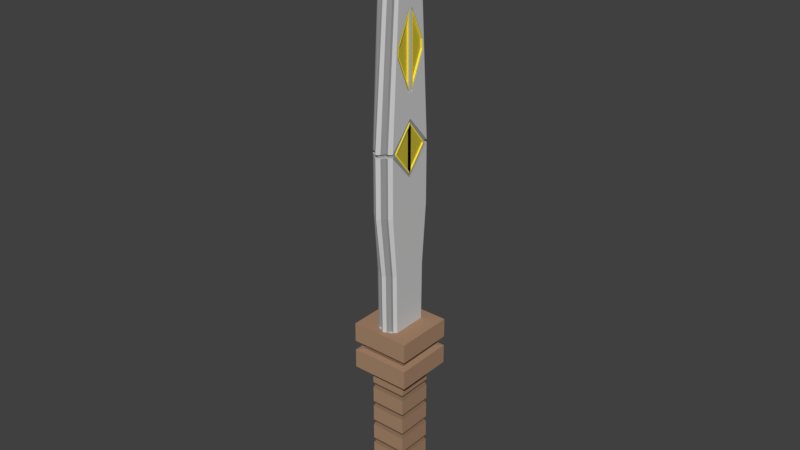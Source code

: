 # Source: Sword01.blend  (saved by Blender 2.79.0; exported with 4.5.12 LTS)
import bpy
from mathutils import Matrix  # noqa: F401  (used for matrix-valued properties, if any)

bpy.ops.wm.read_factory_settings(use_empty=True)
scene = bpy.context.scene
scene.name = 'Scene'

# ---- collections
col_collection_1 = bpy.data.collections.new('Collection 1'); scene.collection.children.link(col_collection_1)

# ---- materials (node trees are filled in below, after node groups)
mat_woodtexture_001 = bpy.data.materials.new('WoodTexture.001')
mat_woodtexture_001.alpha_threshold = 0.0
mat_woodtexture_001.use_transparent_shadow = False
mat_woodtexture_001.diffuse_color = (0.3931, 0.2413, 0.1502, 1.0)
mat_woodtexture_001.roughness = 0.5
mat_woodtexture_001.specular_intensity = 0.0
mat_woodtexture_001.line_color = (0.0, 0.0, 0.0, 1.0)
mat_greyswordtexture_001 = bpy.data.materials.new('GreySwordTexture.001')
mat_greyswordtexture_001.alpha_threshold = 0.0
mat_greyswordtexture_001.use_transparent_shadow = False
mat_greyswordtexture_001.diffuse_color = (0.6038, 0.6038, 0.6038, 1.0)
mat_greyswordtexture_001.roughness = 0.5
mat_greyswordtexture_001.specular_intensity = 0.0
mat_goldtexture_001 = bpy.data.materials.new('GoldTexture.001')
mat_goldtexture_001.alpha_threshold = 0.0
mat_goldtexture_001.use_transparent_shadow = False
mat_goldtexture_001.diffuse_color = (1.0, 0.829, 0.06617, 1.0)
mat_goldtexture_001.roughness = 0.5
mat_goldtexture_001.specular_intensity = 0.0
mat_darkwoodtexture_001 = bpy.data.materials.new('DarkWoodTexture.001')
mat_darkwoodtexture_001.alpha_threshold = 0.0
mat_darkwoodtexture_001.use_transparent_shadow = False
mat_darkwoodtexture_001.diffuse_color = (0.2462, 0.1526, 0.09605, 1.0)
mat_darkwoodtexture_001.roughness = 0.5
mat_darkwoodtexture_001.specular_intensity = 0.0
mat_darkwoodtexture_001.line_color = (0.0, 0.0, 0.0, 1.0)
mat_darkgreyswordtexture_001 = bpy.data.materials.new('DarkGreySwordTexture.001')
mat_darkgreyswordtexture_001.alpha_threshold = 0.0
mat_darkgreyswordtexture_001.use_transparent_shadow = False
mat_darkgreyswordtexture_001.diffuse_color = (0.3185, 0.3185, 0.3185, 1.0)
mat_darkgreyswordtexture_001.roughness = 0.5
mat_darkgreyswordtexture_001.specular_intensity = 0.0
mat_darkgoldtexture_001 = bpy.data.materials.new('DarkGoldTexture.001')
mat_darkgoldtexture_001.alpha_threshold = 0.0
mat_darkgoldtexture_001.use_transparent_shadow = False
mat_darkgoldtexture_001.diffuse_color = (0.5596, 0.4653, 0.03987, 1.0)
mat_darkgoldtexture_001.roughness = 0.5
mat_darkgoldtexture_001.specular_intensity = 0.0

# ---- material node trees

# ---- world
world_world = bpy.data.worlds.new('World'); scene.world = world_world
world_world.color = (0.05088, 0.05088, 0.05088)
world_world.use_sun_shadow = False
world_world.sun_shadow_jitter_overblur = 0.0
world_world.cycles.sampling_method = 'MANUAL'

# ---- meshes
me_cube_001 = bpy.data.meshes.new('Cube.001')
me_cube_001.from_pydata([(0.03031, 0.03031, -0.2512), (0.01739, 0.01739, -0.231), (0.03031, 0.03031, -0.231), (0.01739, 0.01739, -0.1041), (0.02837, 0.02837, -0.1041), (0.01073, 0.01669, -0.05785), (0.02837, 0.02837, -0.05785), (0.01073, 0.01203, 0.2838), (0.02837, 0.02837, -0.07626), (0.02837, 0.02837, -0.0857), (0.02269, 0.02269, -0.0772), (0.02269, 0.02269, -0.08476), (0.01073, 0.02186, 0.05605), (0.01073, 0.01727, -0.0009001), (0.01739, 0.01739, -0.207), (0.01739, 0.01739, -0.2127), (0.01609, 0.01609, -0.2098), (0.01739, 0.01739, -0.1858), (0.01739, 0.01739, -0.1915), (0.01609, 0.01609, -0.1887), (0.01739, 0.01739, -0.1647), (0.01739, 0.01739, -0.1704), (0.01609, 0.01609, -0.1675), (0.01739, 0.01739, -0.1436), (0.01739, 0.01739, -0.1492), (0.01609, 0.01609, -0.1464), (0.01739, 0.01739, -0.1224), (0.01739, 0.01739, -0.1281), (0.01609, 0.01609, -0.1253), (0.01073, 0.02186, 0.1147), (0.01073, 0.02186, 0.1113), (0.009819, 0.01791, 0.1139), (0.009819, 0.01791, 0.1121), (0.009819, 0.02001, 0.1147), (0.009819, 0.02001, 0.1113), (0.01056, 0.01791, 0.1139), (0.01056, 0.01791, 0.1121), (0.01056, -0.001155, 0.1327), (0.01056, -0.001155, 0.09328), (0.01056, 0.01675, 0.1135), (0.01056, 0.001155, 0.1327), (0.01056, 0.001155, 0.09328), (0.01056, 0.01675, 0.1125), (0.009344, -0.001155, 0.1327), (0.009344, -0.001155, 0.09328), (0.009344, 0.01675, 0.1135), (0.009344, 0.001155, 0.1327), (0.009344, 0.01675, 0.1125), (0.009344, 0.001155, 0.09328), (0.01418, 0.02837, -0.0857), (0.01418, 0.02837, -0.07626), (0.01135, 0.02269, -0.08476), (0.01135, 0.02269, -0.0772), (0.008696, 0.01739, -0.207), (0.008696, 0.01739, -0.1858), (0.008696, 0.01739, -0.1647), (0.008696, 0.01739, -0.1436), (0.008696, 0.01739, -0.1224), (0.01515, 0.03031, -0.2512), (0.01515, 0.02833, -0.231), (0.008696, 0.01542, -0.231), (0.008696, 0.01739, -0.1041), (0.01418, 0.02837, -0.1041), (0.01418, 0.02837, -0.05785), (0.008044, 0.01609, -0.2098), (0.008696, 0.01739, -0.2127), (0.008044, 0.01609, -0.1887), (0.008696, 0.01739, -0.1915), (0.008044, 0.01609, -0.1675), (0.008696, 0.01739, -0.1704), (0.008044, 0.01609, -0.1464), (0.008696, 0.01739, -0.1492), (0.008044, 0.01609, -0.1253), (0.008696, 0.01739, -0.1281), (0.002907, 0.02263, -0.0009001), (0.00782, 0.01926, -0.0009001), (0.005363, 0.01897, -0.0009001), (0.003113, 0.02847, 0.05605), (0.007614, 0.02456, 0.05605), (0.005363, 0.02454, 0.05605), (0.00288, 0.02189, -0.05785), (0.007846, 0.0186, -0.05785), (0.007552, 0.02028, -0.05785), (0.005363, 0.01827, -0.05785), (0.002678, 0.01587, 0.2838), (0.008048, 0.01331, 0.2838), (0.005363, 0.01262, 0.2838), (0.003113, 0.02847, 0.1147), (0.007614, 0.02456, 0.1147), (0.005363, 0.02454, 0.1147), (0.007614, 0.02456, 0.1113), (0.003113, 0.02847, 0.1113), (0.005363, 0.02454, 0.1113), (0.002659, 0.02622, 0.1147), (0.00716, 0.02232, 0.1147), (0.004909, 0.0223, 0.1147), (0.00716, 0.02232, 0.1113), (0.002659, 0.02622, 0.1113), (0.004909, 0.0223, 0.1113), (0.01073, 0.01539, 0.2036), (0.01073, 0.0159, 0.1948), (0.002883, 0.02182, 0.204), (0.002907, 0.02252, 0.1946), (0.005363, 0.01891, 0.1946), (0.005363, 0.01825, 0.204), (0.007819, 0.01925, 0.1946), (0.007843, 0.01863, 0.204), (0.01073, 0.01668, 0.204), (0.01073, 0.01722, 0.1946), (0.01073, 0.001301, 0.1609), (0.01073, 0.001301, 0.2328), (0.007046, 0.002058, 0.2295), (0.007046, 0.002058, 0.1646), (0.007046, 0.01464, 0.2034), (0.007046, 0.01514, 0.1949), (0.007046, 0.001301, 0.2328), (0.007046, 0.001301, 0.1609), (0.007046, 0.01539, 0.2036), (0.007046, 0.0159, 0.1948), (0.01096, 0.002835, 0.2261), (0.01096, 0.002835, 0.1684), (0.01096, 0.01388, 0.2032), (0.01096, 0.01435, 0.1951), (0.01096, 0.002058, 0.2295), (0.01096, 0.002058, 0.1646), (0.01096, 0.01464, 0.2034), (0.01096, 0.01514, 0.1949), (0.009187, 0.002835, 0.2261), (0.009187, 0.002835, 0.1684), (0.009187, 0.01388, 0.2032), (0.009187, 0.01435, 0.1951), (0.03031, -0.03031, -0.2512), (0.01739, -0.01739, -0.231), (0.03031, -0.03031, -0.231), (0.01739, -0.01739, -0.1041), (0.02837, -0.02837, -0.1041), (0.01073, -0.01669, -0.05785), (0.02837, -0.02837, -0.05785), (0.01073, -0.01203, 0.2838), (0.02837, -0.02837, -0.07626), (0.02837, -0.02837, -0.0857), (0.02269, -0.02269, -0.0772), (0.02269, -0.02269, -0.08476), (0.01073, -0.02186, 0.05605), (0.01073, -0.01727, -0.0009001), (0.03031, 1.143e-10, -0.2512), (0.03031, 1.143e-10, -0.231), (0.01739, 1.143e-10, -0.231), (0.01739, 1.143e-10, -0.1041), (0.02837, 1.143e-10, -0.1041), (0.02837, 1.143e-10, -0.05785), (0.01073, 1.143e-10, -0.05785), (0.01073, 1.143e-10, 0.3295), (0.02837, 1.143e-10, -0.0857), (0.02837, 1.143e-10, -0.07626), (0.02269, 1.143e-10, -0.08476), (0.02269, 1.143e-10, -0.0772), (0.01073, 1.143e-10, -0.0009001), (0.01073, 1.143e-10, 0.05605), (0.01739, -0.01739, -0.207), (0.01739, -0.01739, -0.2127), (0.01609, -0.01609, -0.2098), (0.01739, -0.01739, -0.1858), (0.01739, -0.01739, -0.1915), (0.01609, -0.01609, -0.1887), (0.01739, -0.01739, -0.1647), (0.01739, -0.01739, -0.1704), (0.01609, -0.01609, -0.1675), (0.01739, -0.01739, -0.1436), (0.01739, -0.01739, -0.1492), (0.01609, -0.01609, -0.1464), (0.01739, -0.01739, -0.1224), (0.01739, -0.01739, -0.1281), (0.01609, -0.01609, -0.1253), (0.01739, 1.143e-10, -0.2127), (0.01739, 1.143e-10, -0.207), (0.01609, 1.143e-10, -0.2098), (0.01739, 1.143e-10, -0.1915), (0.01739, 1.143e-10, -0.1858), (0.01609, 1.143e-10, -0.1887), (0.01739, 1.143e-10, -0.1704), (0.01739, 1.143e-10, -0.1647), (0.01609, 1.143e-10, -0.1675), (0.01739, 1.143e-10, -0.1492), (0.01739, 1.143e-10, -0.1436), (0.01609, 1.143e-10, -0.1464), (0.01739, 1.143e-10, -0.1281), (0.01739, 1.143e-10, -0.1224), (0.01609, 1.143e-10, -0.1253), (0.01073, -0.02186, 0.1147), (0.01073, -0.02186, 0.1113), (0.01073, 1.143e-10, 0.08669), (0.01073, 1.143e-10, 0.1393), (0.009819, 1.143e-10, 0.09003), (0.009819, 1.143e-10, 0.1393), (0.009819, -0.01791, 0.1139), (0.009819, -0.01791, 0.1121), (0.009819, 1.143e-10, 0.136), (0.009819, 1.143e-10, 0.08669), (0.009819, -0.02001, 0.1147), (0.009819, -0.02001, 0.1113), (0.01056, 1.143e-10, 0.09003), (0.01056, 1.143e-10, 0.136), (0.01056, -0.01791, 0.1139), (0.01056, -0.01791, 0.1121), (0.01056, 0.001155, 0.1327), (0.01056, 0.001155, 0.09328), (0.01056, -0.01675, 0.1135), (0.01056, -0.001155, 0.1327), (0.01056, -0.001155, 0.09328), (0.01056, -0.01675, 0.1125), (0.009344, 0.001155, 0.1327), (0.009344, 0.001155, 0.09328), (0.009344, -0.01675, 0.1135), (0.009344, -0.001155, 0.1327), (0.009344, -0.01675, 0.1125), (0.009344, -0.001155, 0.09328), (0.01418, -0.02837, -0.0857), (0.01418, -0.02837, -0.07626), (0.01135, -0.02269, -0.08476), (0.01135, -0.02269, -0.0772), (0.008696, -0.01739, -0.207), (0.008696, -0.01739, -0.1858), (0.008696, -0.01739, -0.1647), (0.008696, -0.01739, -0.1436), (0.008696, -0.01739, -0.1224), (0.01515, -0.03031, -0.2512), (0.01515, -0.02833, -0.231), (0.008696, -0.01542, -0.231), (0.008696, -0.01739, -0.1041), (0.01418, -0.02837, -0.1041), (0.01418, -0.02837, -0.05785), (0.01515, 1.143e-10, -0.2512), (0.008044, -0.01609, -0.2098), (0.008696, -0.01739, -0.2127), (0.008044, -0.01609, -0.1887), (0.008696, -0.01739, -0.1915), (0.008044, -0.01609, -0.1675), (0.008696, -0.01739, -0.1704), (0.008044, -0.01609, -0.1464), (0.008696, -0.01739, -0.1492), (0.008044, -0.01609, -0.1253), (0.008696, -0.01739, -0.1281), (0.002907, -0.02263, -0.0009001), (0.00782, -0.01926, -0.0009001), (0.005363, -0.01897, -0.0009001), (0.003113, -0.02847, 0.05605), (0.007614, -0.02456, 0.05605), (0.005363, -0.02454, 0.05605), (0.008313, 1.143e-10, 0.3295), (0.002413, 1.143e-10, 0.3295), (0.005363, 1.143e-10, 0.3295), (0.00288, -0.02189, -0.05785), (0.007846, -0.0186, -0.05785), (0.007552, -0.02028, -0.05785), (0.005363, -0.01827, -0.05785), (0.002678, -0.01587, 0.2838), (0.008048, -0.01331, 0.2838), (0.005363, -0.01262, 0.2838), (0.003113, -0.02847, 0.1147), (0.007614, -0.02456, 0.1147), (0.005363, -0.02454, 0.1147), (0.007614, -0.02456, 0.1113), (0.003113, -0.02847, 0.1113), (0.005363, -0.02454, 0.1113), (0.002659, -0.02622, 0.1147), (0.00716, -0.02232, 0.1147), (0.004909, -0.0223, 0.1147), (0.00716, -0.02232, 0.1113), (0.002659, -0.02622, 0.1113), (0.004909, -0.0223, 0.1113), (0.01073, -0.01539, 0.2036), (0.01073, -0.0159, 0.1948), (0.01073, 1.143e-10, 0.1546), (0.01073, 1.143e-10, 0.2385), (0.002883, -0.02182, 0.204), (0.002907, -0.02252, 0.1946), (0.005363, -0.01891, 0.1946), (0.005363, -0.01825, 0.204), (0.007819, -0.01925, 0.1946), (0.007843, -0.01863, 0.204), (0.01073, -0.01668, 0.204), (0.01073, -0.01722, 0.1946), (0.01073, -0.001301, 0.1609), (0.01073, -0.001301, 0.2328), (0.007046, -0.002058, 0.2295), (0.007046, -0.002058, 0.1646), (0.007046, -0.01464, 0.2034), (0.007046, -0.01514, 0.1949), (0.007046, -0.001301, 0.2328), (0.007046, -0.001301, 0.1609), (0.007046, -0.01539, 0.2036), (0.007046, -0.0159, 0.1948), (0.01096, -0.002835, 0.2261), (0.01096, -0.002835, 0.1684), (0.01096, -0.01388, 0.2032), (0.01096, -0.01435, 0.1951), (0.01096, -0.002058, 0.2295), (0.01096, -0.002058, 0.1646), (0.01096, -0.01464, 0.2034), (0.01096, -0.01514, 0.1949), (0.009187, -0.002835, 0.2261), (0.009187, -0.002835, 0.1684), (0.009187, -0.01388, 0.2032), (0.009187, -0.01435, 0.1951), (-0.03031, 0.03031, -0.2512), (-0.01739, 0.01739, -0.231), (-0.03031, 0.03031, -0.231), (-0.01739, 0.01739, -0.1041), (-0.02837, 0.02837, -0.1041), (-0.01073, 0.01669, -0.05785), (-0.02837, 0.02837, -0.05785), (-0.01073, 0.01203, 0.2838), (-0.02837, 0.02837, -0.07626), (-0.02837, 0.02837, -0.0857), (-0.02269, 0.02269, -0.0772), (-0.02269, 0.02269, -0.08476), (-0.01073, 0.02186, 0.05605), (-0.01073, 0.01727, -0.0009001), (-0.01739, 0.01739, -0.207), (-0.01739, 0.01739, -0.2127), (-0.01609, 0.01609, -0.2098), (-0.01739, 0.01739, -0.1858), (-0.01739, 0.01739, -0.1915), (-0.01609, 0.01609, -0.1887), (-0.01739, 0.01739, -0.1647), (-0.01739, 0.01739, -0.1704), (-0.01609, 0.01609, -0.1675), (-0.01739, 0.01739, -0.1436), (-0.01739, 0.01739, -0.1492), (-0.01609, 0.01609, -0.1464), (-0.01739, 0.01739, -0.1224), (-0.01739, 0.01739, -0.1281), (-0.01609, 0.01609, -0.1253), (2.41e-09, 0.03031, -0.2512), (2.41e-09, 0.03031, -0.231), (2.41e-09, 0.01739, -0.231), (2.41e-09, 0.01739, -0.1041), (2.41e-09, 0.02837, -0.1041), (2.41e-09, 0.02837, -0.05785), (2.41e-09, 0.02379, -0.05785), (2.41e-09, 0.01715, 0.2838), (2.41e-09, 0.02837, -0.0857), (2.41e-09, 0.02837, -0.07626), (2.41e-09, 0.02269, -0.08476), (2.41e-09, 0.02269, -0.0772), (2.41e-09, 0.02462, -0.0009001), (2.41e-09, 0.03117, 0.05605), (2.41e-09, 0.01739, -0.207), (2.41e-09, 0.01609, -0.2098), (2.41e-09, 0.01739, -0.2127), (2.41e-09, 0.01739, -0.1858), (2.41e-09, 0.01609, -0.1887), (2.41e-09, 0.01739, -0.1915), (2.41e-09, 0.01739, -0.1647), (2.41e-09, 0.01609, -0.1675), (2.41e-09, 0.01739, -0.1704), (2.41e-09, 0.01739, -0.1436), (2.41e-09, 0.01609, -0.1464), (2.41e-09, 0.01739, -0.1492), (2.41e-09, 0.01739, -0.1224), (2.41e-09, 0.01609, -0.1253), (2.41e-09, 0.01739, -0.1281), (-0.01073, 0.02186, 0.1147), (-0.01073, 0.02186, 0.1113), (2.41e-09, 0.03117, 0.1113), (2.41e-09, 0.03117, 0.1147), (2.41e-09, 0.02853, 0.1113), (2.41e-09, 0.02853, 0.1147), (-0.009819, 0.01791, 0.1139), (-0.009819, 0.01791, 0.1121), (-0.009819, 0.02001, 0.1147), (-0.009819, 0.02001, 0.1113), (-0.01056, 0.01791, 0.1139), (-0.01056, 0.01791, 0.1121), (-0.01056, -0.001155, 0.1327), (-0.01056, -0.001155, 0.09328), (-0.01056, 0.01675, 0.1135), (-0.01056, 0.001155, 0.1327), (-0.01056, 0.001155, 0.09328), (-0.01056, 0.01675, 0.1125), (-0.009344, -0.001155, 0.1327), (-0.009344, -0.001155, 0.09328), (-0.009344, 0.01675, 0.1135), (-0.009344, 0.001155, 0.1327), (-0.009344, 0.01675, 0.1125), (-0.009344, 0.001155, 0.09328), (-0.01418, 0.02837, -0.0857), (-0.01418, 0.02837, -0.07626), (-0.01135, 0.02269, -0.08476), (-0.01135, 0.02269, -0.0772), (-0.008696, 0.01739, -0.207), (-0.008696, 0.01739, -0.1858), (-0.008696, 0.01739, -0.1647), (-0.008696, 0.01739, -0.1436), (-0.008696, 0.01739, -0.1224), (-0.01515, 0.03031, -0.2512), (-0.01515, 0.02833, -0.231), (-0.008696, 0.01542, -0.231), (-0.008696, 0.01739, -0.1041), (-0.01418, 0.02837, -0.1041), (-0.01418, 0.02837, -0.05785), (-0.008044, 0.01609, -0.2098), (-0.008696, 0.01739, -0.2127), (-0.008044, 0.01609, -0.1887), (-0.008696, 0.01739, -0.1915), (-0.008044, 0.01609, -0.1675), (-0.008696, 0.01739, -0.1704), (-0.008044, 0.01609, -0.1464), (-0.008696, 0.01739, -0.1492), (-0.008044, 0.01609, -0.1253), (-0.008696, 0.01739, -0.1281), (-0.002907, 0.02263, -0.0009001), (-0.00782, 0.01926, -0.0009001), (-0.005363, 0.01897, -0.0009001), (-0.003113, 0.02847, 0.05605), (-0.007614, 0.02456, 0.05605), (-0.005363, 0.02454, 0.05605), (-0.00288, 0.02189, -0.05785), (-0.007846, 0.0186, -0.05785), (-0.007552, 0.02028, -0.05785), (-0.005363, 0.01827, -0.05785), (-0.002678, 0.01587, 0.2838), (-0.008048, 0.01331, 0.2838), (-0.005363, 0.01262, 0.2838), (-0.003113, 0.02847, 0.1147), (-0.007614, 0.02456, 0.1147), (-0.005363, 0.02454, 0.1147), (-0.007614, 0.02456, 0.1113), (-0.003113, 0.02847, 0.1113), (-0.005363, 0.02454, 0.1113), (-0.002659, 0.02622, 0.1147), (-0.00716, 0.02232, 0.1147), (-0.004909, 0.0223, 0.1147), (-0.00716, 0.02232, 0.1113), (-0.002659, 0.02622, 0.1113), (-0.004909, 0.0223, 0.1113), (-0.01073, 0.01539, 0.2036), (-0.01073, 0.0159, 0.1948), (2.41e-09, 0.02377, 0.204), (2.41e-09, 0.02455, 0.1946), (-0.002883, 0.02182, 0.204), (-0.002907, 0.02252, 0.1946), (-0.005363, 0.01891, 0.1946), (-0.005363, 0.01825, 0.204), (-0.007819, 0.01925, 0.1946), (-0.007843, 0.01863, 0.204), (-0.01073, 0.01668, 0.204), (-0.01073, 0.01722, 0.1946), (-0.01073, 0.001301, 0.1609), (-0.01073, 0.001301, 0.2328), (-0.007046, 0.002058, 0.2295), (-0.007046, 0.002058, 0.1646), (-0.007046, 0.01464, 0.2034), (-0.007046, 0.01514, 0.1949), (-0.007046, 0.001301, 0.2328), (-0.007046, 0.001301, 0.1609), (-0.007046, 0.01539, 0.2036), (-0.007046, 0.0159, 0.1948), (-0.01096, 0.002835, 0.2261), (-0.01096, 0.002835, 0.1684), (-0.01096, 0.01388, 0.2032), (-0.01096, 0.01435, 0.1951), (-0.01096, 0.002058, 0.2295), (-0.01096, 0.002058, 0.1646), (-0.01096, 0.01464, 0.2034), (-0.01096, 0.01514, 0.1949), (-0.009187, 0.002835, 0.2261), (-0.009187, 0.002835, 0.1684), (-0.009187, 0.01388, 0.2032), (-0.009187, 0.01435, 0.1951), (-0.03031, -0.03031, -0.2512), (-0.01739, -0.01739, -0.231), (-0.03031, -0.03031, -0.231), (-0.01739, -0.01739, -0.1041), (-0.02837, -0.02837, -0.1041), (-0.01073, -0.01669, -0.05785), (-0.02837, -0.02837, -0.05785), (-0.01073, -0.01203, 0.2838), (-0.02837, -0.02837, -0.07626), (-0.02837, -0.02837, -0.0857), (-0.02269, -0.02269, -0.0772), (-0.02269, -0.02269, -0.08476), (-0.01073, -0.02186, 0.05605), (-0.01073, -0.01727, -0.0009001), (-0.03031, 1.143e-10, -0.2512), (-0.03031, 1.143e-10, -0.231), (-0.01739, 1.143e-10, -0.231), (-0.01739, 1.143e-10, -0.1041), (-0.02837, 1.143e-10, -0.1041), (-0.02837, 1.143e-10, -0.05785), (-0.01073, 1.143e-10, -0.05785), (-0.01073, 1.143e-10, 0.3295), (-0.02837, 1.143e-10, -0.0857), (-0.02837, 1.143e-10, -0.07626), (-0.02269, 1.143e-10, -0.08476), (-0.02269, 1.143e-10, -0.0772), (-0.01073, 1.143e-10, -0.0009001), (-0.01073, 1.143e-10, 0.05605), (-0.01739, -0.01739, -0.207), (-0.01739, -0.01739, -0.2127), (-0.01609, -0.01609, -0.2098), (-0.01739, -0.01739, -0.1858), (-0.01739, -0.01739, -0.1915), (-0.01609, -0.01609, -0.1887), (-0.01739, -0.01739, -0.1647), (-0.01739, -0.01739, -0.1704), (-0.01609, -0.01609, -0.1675), (-0.01739, -0.01739, -0.1436), (-0.01739, -0.01739, -0.1492), (-0.01609, -0.01609, -0.1464), (-0.01739, -0.01739, -0.1224), (-0.01739, -0.01739, -0.1281), (-0.01609, -0.01609, -0.1253), (-0.01739, 1.143e-10, -0.2127), (-0.01739, 1.143e-10, -0.207), (-0.01609, 1.143e-10, -0.2098), (-0.01739, 1.143e-10, -0.1915), (-0.01739, 1.143e-10, -0.1858), (-0.01609, 1.143e-10, -0.1887), (-0.01739, 1.143e-10, -0.1704), (-0.01739, 1.143e-10, -0.1647), (-0.01609, 1.143e-10, -0.1675), (-0.01739, 1.143e-10, -0.1492), (-0.01739, 1.143e-10, -0.1436), (-0.01609, 1.143e-10, -0.1464), (-0.01739, 1.143e-10, -0.1281), (-0.01739, 1.143e-10, -0.1224), (-0.01609, 1.143e-10, -0.1253), (2.41e-09, -0.03031, -0.2512), (2.41e-09, -0.03031, -0.231), (2.41e-09, -0.01739, -0.231), (2.41e-09, -0.01739, -0.1041), (2.41e-09, -0.02837, -0.1041), (2.41e-09, -0.02837, -0.05785), (2.41e-09, -0.02379, -0.05785), (2.41e-09, -0.01715, 0.2838), (2.41e-09, -0.02837, -0.0857), (2.41e-09, -0.02837, -0.07626), (2.41e-09, -0.02269, -0.08476), (2.41e-09, -0.02269, -0.0772), (2.41e-09, -0.02462, -0.0009001), (2.41e-09, -0.03117, 0.05605), (2.41e-09, 1.143e-10, 0.3295), (2.41e-09, 1.143e-10, -0.2512), (2.41e-09, -0.01739, -0.207), (2.41e-09, -0.01609, -0.2098), (2.41e-09, -0.01739, -0.2127), (2.41e-09, -0.01739, -0.1858), (2.41e-09, -0.01609, -0.1887), (2.41e-09, -0.01739, -0.1915), (2.41e-09, -0.01739, -0.1647), (2.41e-09, -0.01609, -0.1675), (2.41e-09, -0.01739, -0.1704), (2.41e-09, -0.01739, -0.1436), (2.41e-09, -0.01609, -0.1464), (2.41e-09, -0.01739, -0.1492), (2.41e-09, -0.01739, -0.1224), (2.41e-09, -0.01609, -0.1253), (2.41e-09, -0.01739, -0.1281), (-0.01073, -0.02186, 0.1147), (-0.01073, -0.02186, 0.1113), (-0.01073, 1.143e-10, 0.08669), (-0.01073, 1.143e-10, 0.1393), (2.41e-09, -0.03117, 0.1113), (2.41e-09, -0.03117, 0.1147), (-0.009819, 1.143e-10, 0.09003), (-0.009819, 1.143e-10, 0.1393), (2.41e-09, -0.02853, 0.1113), (2.41e-09, -0.02853, 0.1147), (-0.009819, -0.01791, 0.1139), (-0.009819, -0.01791, 0.1121), (-0.009819, 1.143e-10, 0.136), (-0.009819, 1.143e-10, 0.08669), (-0.009819, -0.02001, 0.1147), (-0.009819, -0.02001, 0.1113), (-0.01056, 1.143e-10, 0.09003), (-0.01056, 1.143e-10, 0.136), (-0.01056, -0.01791, 0.1139), (-0.01056, -0.01791, 0.1121), (-0.01056, 0.001155, 0.1327), (-0.01056, 0.001155, 0.09328), (-0.01056, -0.01675, 0.1135), (-0.01056, -0.001155, 0.1327), (-0.01056, -0.001155, 0.09328), (-0.01056, -0.01675, 0.1125), (-0.009344, 0.001155, 0.1327), (-0.009344, 0.001155, 0.09328), (-0.009344, -0.01675, 0.1135), (-0.009344, -0.001155, 0.1327), (-0.009344, -0.01675, 0.1125), (-0.009344, -0.001155, 0.09328), (-0.01418, -0.02837, -0.0857), (-0.01418, -0.02837, -0.07626), (-0.01135, -0.02269, -0.08476), (-0.01135, -0.02269, -0.0772), (-0.008696, -0.01739, -0.207), (-0.008696, -0.01739, -0.1858), (-0.008696, -0.01739, -0.1647), (-0.008696, -0.01739, -0.1436), (-0.008696, -0.01739, -0.1224), (-0.01515, -0.03031, -0.2512), (-0.01515, -0.02833, -0.231), (-0.008696, -0.01542, -0.231), (-0.008696, -0.01739, -0.1041), (-0.01418, -0.02837, -0.1041), (-0.01418, -0.02837, -0.05785), (-0.01515, 1.143e-10, -0.2512), (-0.008044, -0.01609, -0.2098), (-0.008696, -0.01739, -0.2127), (-0.008044, -0.01609, -0.1887), (-0.008696, -0.01739, -0.1915), (-0.008044, -0.01609, -0.1675), (-0.008696, -0.01739, -0.1704), (-0.008044, -0.01609, -0.1464), (-0.008696, -0.01739, -0.1492), (-0.008044, -0.01609, -0.1253), (-0.008696, -0.01739, -0.1281), (-0.002907, -0.02263, -0.0009001), (-0.00782, -0.01926, -0.0009001), (-0.005363, -0.01897, -0.0009001), (-0.003113, -0.02847, 0.05605), (-0.007614, -0.02456, 0.05605), (-0.005363, -0.02454, 0.05605), (-0.008313, 1.143e-10, 0.3295), (-0.002413, 1.143e-10, 0.3295), (-0.005363, 1.143e-10, 0.3295), (-0.00288, -0.02189, -0.05785), (-0.007846, -0.0186, -0.05785), (-0.007552, -0.02028, -0.05785), (-0.005363, -0.01827, -0.05785), (-0.002678, -0.01587, 0.2838), (-0.008048, -0.01331, 0.2838), (-0.005363, -0.01262, 0.2838), (-0.003113, -0.02847, 0.1147), (-0.007614, -0.02456, 0.1147), (-0.005363, -0.02454, 0.1147), (-0.007614, -0.02456, 0.1113), (-0.003113, -0.02847, 0.1113), (-0.005363, -0.02454, 0.1113), (-0.002659, -0.02622, 0.1147), (-0.00716, -0.02232, 0.1147), (-0.004909, -0.0223, 0.1147), (-0.00716, -0.02232, 0.1113), (-0.002659, -0.02622, 0.1113), (-0.004909, -0.0223, 0.1113), (-0.01073, -0.01539, 0.2036), (-0.01073, -0.0159, 0.1948), (-0.01073, 1.143e-10, 0.1546), (-0.01073, 1.143e-10, 0.2385), (2.41e-09, -0.02377, 0.204), (2.41e-09, -0.02455, 0.1946), (-0.002883, -0.02182, 0.204), (-0.002907, -0.02252, 0.1946), (-0.005363, -0.01891, 0.1946), (-0.005363, -0.01825, 0.204), (-0.007819, -0.01925, 0.1946), (-0.007843, -0.01863, 0.204), (-0.01073, -0.01668, 0.204), (-0.01073, -0.01722, 0.1946), (-0.01073, -0.001301, 0.1609), (-0.01073, -0.001301, 0.2328), (-0.007046, -0.002058, 0.2295), (-0.007046, -0.002058, 0.1646), (-0.007046, -0.01464, 0.2034), (-0.007046, -0.01514, 0.1949), (-0.007046, -0.001301, 0.2328), (-0.007046, -0.001301, 0.1609), (-0.007046, -0.01539, 0.2036), (-0.007046, -0.0159, 0.1948), (-0.01096, -0.002835, 0.2261), (-0.01096, -0.002835, 0.1684), (-0.01096, -0.01388, 0.2032), (-0.01096, -0.01435, 0.1951), (-0.01096, -0.002058, 0.2295), (-0.01096, -0.002058, 0.1646), (-0.01096, -0.01464, 0.2034), (-0.01096, -0.01514, 0.1949), (-0.009187, -0.002835, 0.2261), (-0.009187, -0.002835, 0.1684), (-0.009187, -0.01388, 0.2032), (-0.009187, -0.01435, 0.1951)], [], [(60, 1, 2, 59), (148, 3, 4, 149), (187, 26, 3, 148), (154, 8, 6, 150), (88, 29, 33, 94), (149, 4, 9, 153), (50, 8, 10, 52), (153, 9, 11, 155), (155, 11, 10, 156), (151, 5, 13, 157), (157, 13, 12, 158), (87, 102, 103, 89), (366, 440, 102, 87), (8, 154, 156, 10), (5, 151, 150, 6), (1, 147, 146, 2), (0, 2, 146, 145), (175, 14, 18, 177), (178, 17, 21, 180), (181, 20, 24, 183), (184, 23, 27, 186), (147, 1, 15, 174), (53, 14, 16, 64), (64, 16, 15, 65), (54, 17, 19, 66), (66, 19, 18, 67), (55, 20, 22, 68), (68, 22, 21, 69), (56, 23, 25, 70), (70, 25, 24, 71), (57, 26, 28, 72), (72, 28, 27, 73), (14, 175, 176, 16), (16, 176, 174, 15), (17, 178, 179, 19), (19, 179, 177, 18), (20, 181, 182, 22), (22, 182, 180, 21), (23, 184, 185, 25), (25, 185, 183, 24), (26, 187, 188, 28), (28, 188, 186, 27), (56, 357, 362, 73), (55, 354, 359, 71), (54, 351, 356, 69), (53, 348, 353, 67), (60, 336, 350, 65), (57, 360, 337, 61), (58, 232, 544, 334), (340, 80, 82, 63, 339), (7, 85, 249, 152), (158, 12, 30, 191), (80, 340, 346, 74), (12, 78, 90, 30), (49, 342, 344, 51), (51, 344, 345, 52), (62, 338, 342, 49), (50, 343, 339, 63), (61, 337, 338, 62), (59, 58, 334, 335), (30, 90, 96, 34), (191, 30, 34, 198), (366, 87, 93, 368), (368, 93, 97, 367), (31, 197, 202, 35), (29, 192, 194, 33), (31, 32, 34, 33), (197, 31, 33, 194), (32, 193, 198, 34), (38, 37, 43, 44), (193, 32, 36, 201), (32, 31, 35, 36), (201, 202, 37, 38), (35, 202, 40, 39), (202, 201, 41, 40), (201, 36, 42, 41), (36, 35, 39, 42), (45, 46, 48, 47), (40, 41, 48, 46), (39, 40, 46, 45), (41, 42, 47, 48), (42, 39, 45, 47), (91, 365, 367, 97), (94, 33, 34, 96), (2, 0, 58, 59), (3, 61, 62, 4), (8, 50, 63, 6), (4, 62, 49, 9), (11, 51, 52, 10), (9, 49, 51, 11), (74, 346, 347, 77), (5, 81, 75, 13), (106, 85, 7, 107), (84, 341, 543, 250), (0, 145, 232, 58), (26, 57, 61, 3), (1, 60, 65, 15), (14, 53, 67, 18), (17, 54, 69, 21), (20, 55, 71, 24), (23, 56, 73, 27), (361, 72, 73, 362), (360, 57, 72, 361), (358, 70, 71, 359), (357, 56, 70, 358), (355, 68, 69, 356), (354, 55, 68, 355), (352, 66, 67, 353), (351, 54, 66, 352), (349, 64, 65, 350), (348, 53, 64, 349), (77, 347, 365, 91), (343, 50, 52, 345), (82, 81, 5, 6, 63), (336, 60, 59, 335), (80, 83, 82), (83, 81, 82), (94, 96, 98, 95), (95, 98, 97, 93), (88, 94, 95, 89), (89, 95, 93, 87), (91, 97, 98, 92), (92, 98, 96, 90), (80, 74, 76, 83), (83, 76, 75, 81), (74, 77, 79, 76), (76, 79, 78, 75), (84, 250, 251, 86), (86, 251, 249, 85), (439, 341, 84, 101), (77, 91, 92, 79), (79, 92, 90, 78), (13, 75, 78, 12), (107, 7, 152, 274), (104, 86, 85, 106), (88, 105, 108, 29), (101, 84, 86, 104), (89, 103, 105, 88), (106, 107, 108, 105), (104, 106, 105, 103), (110, 109, 116, 115), (439, 101, 102, 440), (101, 104, 103, 102), (29, 108, 273, 192), (99, 100, 108, 107), (110, 99, 107, 274), (109, 110, 274, 273), (100, 109, 273, 108), (113, 111, 123, 125), (100, 99, 117, 118), (109, 100, 118, 116), (99, 110, 115, 117), (112, 111, 115, 116), (113, 114, 118, 117), (111, 113, 117, 115), (114, 112, 116, 118), (120, 122, 130, 128), (111, 112, 124, 123), (112, 114, 126, 124), (114, 113, 125, 126), (120, 119, 123, 124), (121, 122, 126, 125), (119, 121, 125, 123), (122, 120, 124, 126), (129, 127, 128, 130), (122, 121, 129, 130), (121, 119, 127, 129), (119, 120, 128, 127), (228, 227, 133, 132), (148, 149, 135, 134), (187, 148, 134, 171), (154, 150, 137, 139), (260, 266, 199, 189), (149, 153, 140, 135), (218, 220, 141, 139), (153, 155, 142, 140), (155, 156, 141, 142), (151, 157, 144, 136), (157, 158, 143, 144), (259, 261, 277, 276), (565, 259, 276, 651), (139, 141, 156, 154), (136, 137, 150, 151), (132, 133, 146, 147), (131, 145, 146, 133), (175, 177, 163, 159), (178, 180, 166, 162), (181, 183, 169, 165), (184, 186, 172, 168), (147, 174, 160, 132), (221, 233, 161, 159), (233, 234, 160, 161), (222, 235, 164, 162), (235, 236, 163, 164), (223, 237, 167, 165), (237, 238, 166, 167), (224, 239, 170, 168), (239, 240, 169, 170), (225, 241, 173, 171), (241, 242, 172, 173), (159, 161, 176, 175), (161, 160, 174, 176), (162, 164, 179, 178), (164, 163, 177, 179), (165, 167, 182, 181), (167, 166, 180, 182), (168, 170, 185, 184), (170, 169, 183, 185), (171, 173, 188, 187), (173, 172, 186, 188), (224, 242, 559, 554), (223, 240, 556, 551), (222, 238, 553, 548), (221, 236, 550, 545), (228, 234, 547, 531), (225, 229, 532, 557), (226, 529, 544, 232), (535, 534, 231, 254, 252), (138, 152, 249, 257), (158, 191, 190, 143), (252, 243, 541, 535), (143, 190, 262, 247), (217, 219, 539, 537), (219, 220, 540, 539), (230, 217, 537, 533), (218, 231, 534, 538), (229, 230, 533, 532), (227, 530, 529, 226), (190, 200, 268, 262), (191, 198, 200, 190), (565, 569, 265, 259), (569, 568, 269, 265), (195, 203, 202, 197), (189, 199, 194, 192), (195, 199, 200, 196), (197, 194, 199, 195), (196, 200, 198, 193), (206, 212, 211, 205), (193, 201, 204, 196), (196, 204, 203, 195), (201, 206, 205, 202), (203, 207, 208, 202), (202, 208, 209, 201), (201, 209, 210, 204), (204, 210, 207, 203), (213, 215, 216, 214), (208, 214, 216, 209), (207, 213, 214, 208), (209, 216, 215, 210), (210, 215, 213, 207), (263, 269, 568, 564), (266, 268, 200, 199), (133, 227, 226, 131), (134, 135, 230, 229), (139, 137, 231, 218), (135, 140, 217, 230), (142, 141, 220, 219), (140, 142, 219, 217), (243, 246, 542, 541), (136, 144, 244, 253), (280, 281, 138, 257), (256, 250, 543, 536), (131, 226, 232, 145), (171, 134, 229, 225), (132, 160, 234, 228), (159, 163, 236, 221), (162, 166, 238, 222), (165, 169, 240, 223), (168, 172, 242, 224), (558, 559, 242, 241), (557, 558, 241, 225), (555, 556, 240, 239), (554, 555, 239, 224), (552, 553, 238, 237), (551, 552, 237, 223), (549, 550, 236, 235), (548, 549, 235, 222), (546, 547, 234, 233), (545, 546, 233, 221), (246, 263, 564, 542), (538, 540, 220, 218), (254, 231, 137, 136, 253), (531, 530, 227, 228), (252, 254, 255), (255, 254, 253), (266, 267, 270, 268), (267, 265, 269, 270), (260, 261, 267, 266), (261, 259, 265, 267), (263, 264, 270, 269), (264, 262, 268, 270), (252, 255, 245, 243), (255, 253, 244, 245), (243, 245, 248, 246), (245, 244, 247, 248), (256, 258, 251, 250), (258, 257, 249, 251), (650, 275, 256, 536), (246, 248, 264, 263), (248, 247, 262, 264), (144, 143, 247, 244), (281, 274, 152, 138), (278, 280, 257, 258), (260, 189, 282, 279), (275, 278, 258, 256), (261, 260, 279, 277), (280, 279, 282, 281), (278, 277, 279, 280), (284, 289, 290, 283), (650, 651, 276, 275), (275, 276, 277, 278), (189, 192, 273, 282), (271, 281, 282, 272), (284, 274, 281, 271), (283, 273, 274, 284), (272, 282, 273, 283), (287, 299, 297, 285), (272, 292, 291, 271), (283, 290, 292, 272), (271, 291, 289, 284), (286, 290, 289, 285), (287, 291, 292, 288), (285, 289, 291, 287), (288, 292, 290, 286), (294, 302, 304, 296), (285, 297, 298, 286), (286, 298, 300, 288), (288, 300, 299, 287), (294, 298, 297, 293), (295, 299, 300, 296), (293, 297, 299, 295), (296, 300, 298, 294), (303, 304, 302, 301), (296, 304, 303, 295), (295, 303, 301, 293), (293, 301, 302, 294), (398, 397, 307, 306), (488, 489, 309, 308), (527, 488, 308, 331), (494, 490, 311, 313), (426, 432, 371, 363), (489, 493, 314, 309), (388, 390, 315, 313), (493, 495, 316, 314), (495, 496, 315, 316), (491, 497, 318, 310), (497, 498, 317, 318), (425, 427, 443, 442), (366, 425, 442, 440), (313, 315, 496, 494), (310, 311, 490, 491), (306, 307, 486, 487), (305, 485, 486, 307), (515, 517, 323, 319), (518, 520, 326, 322), (521, 523, 329, 325), (524, 526, 332, 328), (487, 514, 320, 306), (391, 402, 321, 319), (402, 403, 320, 321), (392, 404, 324, 322), (404, 405, 323, 324), (393, 406, 327, 325), (406, 407, 326, 327), (394, 408, 330, 328), (408, 409, 329, 330), (395, 410, 333, 331), (410, 411, 332, 333), (319, 321, 516, 515), (321, 320, 514, 516), (322, 324, 519, 518), (324, 323, 517, 519), (325, 327, 522, 521), (327, 326, 520, 522), (328, 330, 525, 524), (330, 329, 523, 525), (331, 333, 528, 527), (333, 332, 526, 528), (394, 411, 362, 357), (393, 409, 359, 354), (392, 407, 356, 351), (391, 405, 353, 348), (398, 403, 350, 336), (395, 399, 337, 360), (396, 334, 544, 607), (340, 339, 401, 420, 418), (312, 492, 624, 423), (498, 562, 364, 317), (418, 412, 346, 340), (317, 364, 428, 416), (387, 389, 344, 342), (389, 390, 345, 344), (400, 387, 342, 338), (388, 401, 339, 343), (399, 400, 338, 337), (397, 335, 334, 396), (364, 372, 434, 428), (562, 573, 372, 364), (366, 368, 431, 425), (368, 367, 435, 431), (369, 373, 577, 572), (363, 371, 567, 563), (369, 371, 372, 370), (572, 567, 371, 369), (370, 372, 573, 566), (376, 382, 381, 375), (566, 576, 374, 370), (370, 374, 373, 369), (576, 376, 375, 577), (373, 377, 378, 577), (577, 378, 379, 576), (576, 379, 380, 374), (374, 380, 377, 373), (383, 385, 386, 384), (378, 384, 386, 379), (377, 383, 384, 378), (379, 386, 385, 380), (380, 385, 383, 377), (429, 435, 367, 365), (432, 434, 372, 371), (307, 397, 396, 305), (308, 309, 400, 399), (313, 311, 401, 388), (309, 314, 387, 400), (316, 315, 390, 389), (314, 316, 389, 387), (412, 415, 347, 346), (310, 318, 413, 419), (446, 447, 312, 423), (422, 625, 543, 341), (305, 396, 607, 485), (331, 308, 399, 395), (306, 320, 403, 398), (319, 323, 405, 391), (322, 326, 407, 392), (325, 329, 409, 393), (328, 332, 411, 394), (361, 362, 411, 410), (360, 361, 410, 395), (358, 359, 409, 408), (357, 358, 408, 394), (355, 356, 407, 406), (354, 355, 406, 393), (352, 353, 405, 404), (351, 352, 404, 392), (349, 350, 403, 402), (348, 349, 402, 391), (415, 429, 365, 347), (343, 345, 390, 388), (420, 401, 311, 310, 419), (336, 335, 397, 398), (418, 420, 421), (421, 420, 419), (432, 433, 436, 434), (433, 431, 435, 436), (426, 427, 433, 432), (427, 425, 431, 433), (429, 430, 436, 435), (430, 428, 434, 436), (418, 421, 414, 412), (421, 419, 413, 414), (412, 414, 417, 415), (414, 413, 416, 417), (422, 424, 626, 625), (424, 423, 624, 626), (439, 441, 422, 341), (415, 417, 430, 429), (417, 416, 428, 430), (318, 317, 416, 413), (447, 649, 492, 312), (444, 446, 423, 424), (426, 363, 448, 445), (441, 444, 424, 422), (427, 426, 445, 443), (446, 445, 448, 447), (444, 443, 445, 446), (450, 455, 456, 449), (439, 440, 442, 441), (441, 442, 443, 444), (363, 563, 648, 448), (437, 447, 448, 438), (450, 649, 447, 437), (449, 648, 649, 450), (438, 448, 648, 449), (453, 465, 463, 451), (438, 458, 457, 437), (449, 456, 458, 438), (437, 457, 455, 450), (452, 456, 455, 451), (453, 457, 458, 454), (451, 455, 457, 453), (454, 458, 456, 452), (460, 468, 470, 462), (451, 463, 464, 452), (452, 464, 466, 454), (454, 466, 465, 453), (460, 464, 463, 459), (461, 465, 466, 462), (459, 463, 465, 461), (462, 466, 464, 460), (469, 470, 468, 467), (462, 470, 469, 461), (461, 469, 467, 459), (459, 467, 468, 460), (603, 472, 473, 602), (488, 474, 475, 489), (527, 511, 474, 488), (494, 479, 477, 490), (635, 560, 574, 641), (489, 475, 480, 493), (593, 479, 481, 595), (493, 480, 482, 495), (495, 482, 481, 496), (491, 476, 484, 497), (497, 484, 483, 498), (634, 653, 654, 636), (565, 651, 653, 634), (479, 494, 496, 481), (476, 491, 490, 477), (472, 487, 486, 473), (471, 473, 486, 485), (515, 499, 503, 517), (518, 502, 506, 520), (521, 505, 509, 523), (524, 508, 512, 526), (487, 472, 500, 514), (596, 499, 501, 608), (608, 501, 500, 609), (597, 502, 504, 610), (610, 504, 503, 611), (598, 505, 507, 612), (612, 507, 506, 613), (599, 508, 510, 614), (614, 510, 509, 615), (600, 511, 513, 616), (616, 513, 512, 617), (499, 515, 516, 501), (501, 516, 514, 500), (502, 518, 519, 504), (504, 519, 517, 503), (505, 521, 522, 507), (507, 522, 520, 506), (508, 524, 525, 510), (510, 525, 523, 509), (511, 527, 528, 513), (513, 528, 526, 512), (599, 554, 559, 617), (598, 551, 556, 615), (597, 548, 553, 613), (596, 545, 550, 611), (603, 531, 547, 609), (600, 557, 532, 604), (601, 607, 544, 529), (535, 627, 629, 606, 534), (478, 632, 624, 492), (498, 483, 561, 562), (627, 535, 541, 618), (483, 622, 637, 561), (592, 537, 539, 594), (594, 539, 540, 595), (605, 533, 537, 592), (593, 538, 534, 606), (604, 532, 533, 605), (602, 601, 529, 530), (561, 637, 643, 575), (562, 561, 575, 573), (565, 634, 640, 569), (569, 640, 644, 568), (570, 572, 577, 578), (560, 563, 567, 574), (570, 571, 575, 574), (572, 570, 574, 567), (571, 566, 573, 575), (581, 580, 586, 587), (566, 571, 579, 576), (571, 570, 578, 579), (576, 577, 580, 581), (578, 577, 583, 582), (577, 576, 584, 583), (576, 579, 585, 584), (579, 578, 582, 585), (588, 589, 591, 590), (583, 584, 591, 589), (582, 583, 589, 588), (584, 585, 590, 591), (585, 582, 588, 590), (638, 564, 568, 644), (641, 574, 575, 643), (473, 471, 601, 602), (474, 604, 605, 475), (479, 593, 606, 477), (475, 605, 592, 480), (482, 594, 595, 481), (480, 592, 594, 482), (618, 541, 542, 621), (476, 628, 619, 484), (657, 632, 478, 658), (631, 536, 543, 625), (471, 485, 607, 601), (511, 600, 604, 474), (472, 603, 609, 500), (499, 596, 611, 503), (502, 597, 613, 506), (505, 598, 615, 509), (508, 599, 617, 512), (558, 616, 617, 559), (557, 600, 616, 558), (555, 614, 615, 556), (554, 599, 614, 555), (552, 612, 613, 553), (551, 598, 612, 552), (549, 610, 611, 550), (548, 597, 610, 549), (546, 608, 609, 547), (545, 596, 608, 546), (621, 542, 564, 638), (538, 593, 595, 540), (629, 628, 476, 477, 606), (531, 603, 602, 530), (627, 630, 629), (630, 628, 629), (641, 643, 645, 642), (642, 645, 644, 640), (635, 641, 642, 636), (636, 642, 640, 634), (638, 644, 645, 639), (639, 645, 643, 637), (627, 618, 620, 630), (630, 620, 619, 628), (618, 621, 623, 620), (620, 623, 622, 619), (631, 625, 626, 633), (633, 626, 624, 632), (650, 536, 631, 652), (621, 638, 639, 623), (623, 639, 637, 622), (484, 619, 622, 483), (658, 478, 492, 649), (655, 633, 632, 657), (635, 656, 659, 560), (652, 631, 633, 655), (636, 654, 656, 635), (657, 658, 659, 656), (655, 657, 656, 654), (661, 660, 667, 666), (650, 652, 653, 651), (652, 655, 654, 653), (560, 659, 648, 563), (646, 647, 659, 658), (661, 646, 658, 649), (660, 661, 649, 648), (647, 660, 648, 659), (664, 662, 674, 676), (647, 646, 668, 669), (660, 647, 669, 667), (646, 661, 666, 668), (663, 662, 666, 667), (664, 665, 669, 668), (662, 664, 668, 666), (665, 663, 667, 669), (671, 673, 681, 679), (662, 663, 675, 674), (663, 665, 677, 675), (665, 664, 676, 677), (671, 670, 674, 675), (672, 673, 677, 676), (670, 672, 676, 674), (673, 671, 675, 677), (680, 678, 679, 681), (673, 672, 680, 681), (672, 670, 678, 680), (670, 671, 679, 678)])
me_cube_001.polygons.foreach_set('material_index', [0, 0, 0, 0, 4, 0, 0, 0, 3, 1, 1, 4, 1, 0, 0, 0, 0, 0, 0, 0, 0, 0, 3, 3, 3, 3, 3, 3, 3, 3, 3, 3, 3, 3, 3, 3, 3, 3, 3, 3, 3, 3, 0, 0, 0, 0, 0, 0, 0, 0, 1, 1, 1, 1, 0, 3, 0, 0, 0, 0, 1, 4, 4, 4, 2, 4, 4, 4, 4, 2, 2, 2, 2, 2, 2, 2, 2, 5, 2, 2, 2, 2, 1, 4, 0, 0, 0, 0, 3, 0, 1, 1, 1, 1, 0, 0, 0, 0, 0, 0, 0, 3, 3, 3, 3, 3, 3, 3, 3, 3, 3, 1, 0, 0, 0, 1, 1, 4, 4, 4, 4, 1, 1, 4, 4, 4, 4, 4, 4, 1, 4, 4, 1, 1, 4, 1, 4, 4, 1, 4, 1, 1, 4, 1, 1, 1, 1, 1, 5, 1, 1, 1, 5, 5, 5, 5, 2, 5, 5, 5, 2, 2, 2, 2, 5, 2, 2, 2, 0, 0, 0, 0, 4, 0, 0, 0, 3, 1, 1, 4, 1, 0, 0, 0, 0, 0, 0, 0, 0, 0, 3, 3, 3, 3, 3, 3, 3, 3, 3, 3, 3, 3, 3, 3, 3, 3, 3, 3, 3, 3, 0, 0, 0, 0, 0, 0, 0, 0, 1, 1, 1, 1, 0, 3, 0, 0, 0, 0, 1, 4, 4, 4, 2, 4, 4, 4, 4, 2, 2, 2, 2, 2, 2, 2, 2, 5, 2, 2, 2, 2, 1, 4, 0, 0, 0, 0, 3, 0, 1, 1, 1, 1, 0, 0, 0, 0, 0, 0, 0, 3, 3, 3, 3, 3, 3, 3, 3, 3, 3, 1, 0, 0, 0, 1, 1, 4, 4, 4, 4, 1, 1, 4, 4, 4, 4, 4, 4, 1, 4, 4, 1, 1, 4, 1, 4, 4, 1, 4, 1, 1, 4, 1, 1, 1, 1, 1, 5, 1, 1, 1, 5, 5, 5, 5, 2, 5, 5, 5, 2, 2, 2, 2, 5, 2, 2, 2, 0, 0, 0, 0, 4, 0, 0, 0, 3, 1, 1, 4, 1, 0, 0, 0, 0, 0, 0, 0, 0, 0, 3, 3, 3, 3, 3, 3, 3, 3, 3, 3, 3, 3, 3, 3, 3, 3, 3, 3, 3, 3, 0, 0, 0, 0, 0, 0, 0, 0, 1, 1, 1, 1, 0, 3, 0, 0, 0, 0, 1, 4, 4, 4, 2, 4, 4, 4, 4, 2, 2, 2, 2, 2, 2, 2, 2, 5, 2, 2, 2, 2, 1, 4, 0, 0, 0, 0, 3, 0, 1, 1, 1, 1, 0, 0, 0, 0, 0, 0, 0, 3, 3, 3, 3, 3, 3, 3, 3, 3, 3, 1, 0, 0, 0, 1, 1, 4, 4, 4, 4, 1, 1, 4, 4, 4, 4, 4, 4, 1, 4, 4, 1, 1, 4, 1, 4, 4, 1, 4, 1, 1, 4, 1, 1, 1, 1, 1, 5, 1, 1, 1, 5, 5, 5, 5, 2, 5, 5, 5, 2, 2, 2, 2, 5, 2, 2, 2, 0, 0, 0, 0, 4, 0, 0, 0, 3, 1, 1, 4, 1, 0, 0, 0, 0, 0, 0, 0, 0, 0, 3, 3, 3, 3, 3, 3, 3, 3, 3, 3, 3, 3, 3, 3, 3, 3, 3, 3, 3, 3, 0, 0, 0, 0, 0, 0, 0, 0, 1, 1, 1, 1, 0, 3, 0, 0, 0, 0, 1, 4, 4, 4, 2, 4, 4, 4, 4, 2, 2, 2, 2, 2, 2, 2, 2, 5, 2, 2, 2, 2, 1, 4, 0, 0, 0, 0, 3, 0, 1, 1, 1, 1, 0, 0, 0, 0, 0, 0, 0, 3, 3, 3, 3, 3, 3, 3, 3, 3, 3, 1, 0, 0, 0, 1, 1, 4, 4, 4, 4, 1, 1, 4, 4, 4, 4, 4, 4, 1, 4, 4, 1, 1, 4, 1, 4, 4, 1, 4, 1, 1, 4, 1, 1, 1, 1, 1, 5, 1, 1, 1, 5, 5, 5, 5, 2, 5, 5, 5, 2, 2, 2, 2, 5, 2, 2, 2])
me_cube_001.materials.append(mat_woodtexture_001)
me_cube_001.materials.append(mat_greyswordtexture_001)
me_cube_001.materials.append(mat_goldtexture_001)
me_cube_001.materials.append(mat_darkwoodtexture_001)
me_cube_001.materials.append(mat_darkgreyswordtexture_001)
me_cube_001.materials.append(mat_darkgoldtexture_001)
me_cube_001.use_remesh_preserve_volume = False
me_cube_001.use_remesh_preserve_attributes = False
me_cube_001.use_mirror_vertex_groups = False
me_cube_001.update()

# ---- objects
ob_cube_002 = bpy.data.objects.new('Cube.002', me_cube_001)

# ---- transforms, parenting, visibility, modifiers, constraints
ob_cube_002.location = (0.0, 0.0, 0.253)
ob_cube_002.lock_rotations_4d = False
ob_cube_002.empty_display_type = 'ARROWS'
ob_cube_002.lineart.crease_threshold = 0.0

# ---- collection membership
col_collection_1.objects.link(ob_cube_002)

# ---- scene / render settings (as saved in the file)
scene.frame_start = 1; scene.frame_end = 250; scene.frame_set(1)
scene.render.engine = 'BLENDER_EEVEE_NEXT'
scene.render.resolution_percentage = 50
scene.render.dither_intensity = 0.0
scene.cycles.use_denoising = False
scene.cycles.samples = 128
scene.cycles.sampling_pattern = 'TABULATED_SOBOL'
scene.cycles.use_adaptive_sampling = False
scene.cycles.use_light_tree = False
scene.cycles.blur_glossy = 0.0
scene.cycles.sample_clamp_indirect = 0.0
scene.view_settings.view_transform = 'Standard'
bpy.context.view_layer.update()

# ---- added for rendering (the .blend has no active camera and no usable light): camera, sun
cam_auto = bpy.data.cameras.new('AutoCamera')
cam_auto.lens = 50.0
cam_auto.sensor_width = 36.0
cam_auto.clip_end = 1000.0
ob_auto_camera = bpy.data.objects.new('AutoCamera', cam_auto)
scene.collection.objects.link(ob_auto_camera)
ob_auto_camera.location = (0.543287, -0.651945, 0.726767)
ob_auto_camera.rotation_euler = (1.09748, -7.21219e-08, 0.694738)
scene.camera = ob_auto_camera
light_auto_sun = bpy.data.lights.new('AutoSun', 'SUN')
light_auto_sun.energy = 3.0
light_auto_sun.angle = 0.0523599
ob_auto_sun = bpy.data.objects.new('AutoSun', light_auto_sun)
scene.collection.objects.link(ob_auto_sun)
ob_auto_sun.rotation_euler = (0.872665, 0.174533, 0.523599)
bpy.context.view_layer.update()
